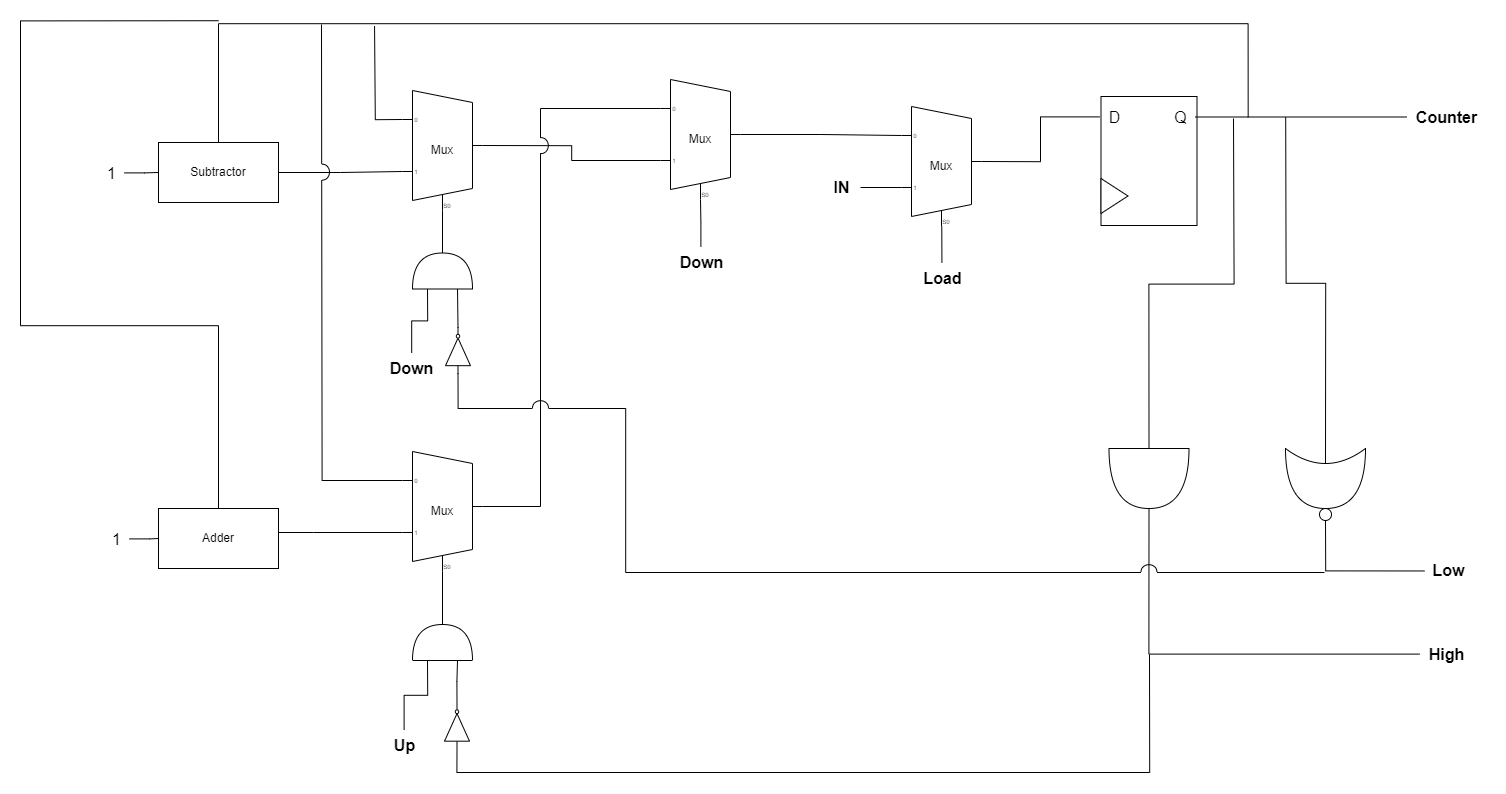

The diagram above was exported from draw.io. Its source (the exported page's mxGraphModel, read from the mxfile embedded in the PNG):
<mxGraphModel dx="2108" dy="2868" grid="0" gridSize="10" guides="1" tooltips="1" connect="1" arrows="1" fold="1" page="0" pageScale="1" pageWidth="827" pageHeight="1169" math="0" shadow="0">
  <root>
    <mxCell id="0" />
    <mxCell id="1" parent="0" />
    <mxCell id="Ym4xe4FT287uwdKxdX6L-2" value="" style="rounded=0;whiteSpace=wrap;html=1;" parent="1" vertex="1">
      <mxGeometry x="716.5" y="-100" width="96" height="129" as="geometry" />
    </mxCell>
    <mxCell id="Ym4xe4FT287uwdKxdX6L-3" value="" style="triangle;whiteSpace=wrap;html=1;" parent="1" vertex="1">
      <mxGeometry x="716.5" y="-18" width="27" height="35" as="geometry" />
    </mxCell>
    <mxCell id="Ym4xe4FT287uwdKxdX6L-4" value="D" style="text;html=1;align=center;verticalAlign=middle;resizable=0;points=[];autosize=1;strokeColor=none;fillColor=none;fontSize=16;" parent="1" vertex="1">
      <mxGeometry x="715" y="-95" width="30" height="31" as="geometry" />
    </mxCell>
    <mxCell id="Ym4xe4FT287uwdKxdX6L-25" value="" style="rounded=0;orthogonalLoop=1;jettySize=auto;html=1;fontSize=12;startSize=8;endSize=8;endArrow=none;endFill=0;" parent="1" source="Ym4xe4FT287uwdKxdX6L-5" edge="1" target="Ym4xe4FT287uwdKxdX6L-26">
      <mxGeometry relative="1" as="geometry">
        <mxPoint x="885.5" y="-79.5" as="targetPoint" />
      </mxGeometry>
    </mxCell>
    <mxCell id="Ym4xe4FT287uwdKxdX6L-5" value="Q" style="text;html=1;align=center;verticalAlign=middle;resizable=0;points=[];autosize=1;strokeColor=none;fillColor=none;fontSize=16;" parent="1" vertex="1">
      <mxGeometry x="780.5" y="-95" width="30" height="31" as="geometry" />
    </mxCell>
    <mxCell id="uPy3z9FFIgUIdOMCj2ZU-18" style="edgeStyle=orthogonalEdgeStyle;rounded=0;orthogonalLoop=1;jettySize=auto;html=1;exitX=1;exitY=0.5;exitDx=0;exitDy=-5;exitPerimeter=0;endArrow=none;endFill=0;" edge="1" parent="1" source="Ym4xe4FT287uwdKxdX6L-8" target="Ym4xe4FT287uwdKxdX6L-4">
      <mxGeometry relative="1" as="geometry" />
    </mxCell>
    <mxCell id="Ym4xe4FT287uwdKxdX6L-8" value="Mux" style="shadow=0;dashed=0;align=center;html=1;strokeWidth=1;shape=mxgraph.electrical.abstract.mux2;whiteSpace=wrap;" parent="1" vertex="1">
      <mxGeometry x="517" y="-90" width="80" height="120" as="geometry" />
    </mxCell>
    <mxCell id="Ym4xe4FT287uwdKxdX6L-13" value="" style="edgeStyle=none;curved=1;rounded=0;orthogonalLoop=1;jettySize=auto;html=1;fontSize=12;startSize=8;endSize=8;endArrow=none;endFill=0;" parent="1" source="Ym4xe4FT287uwdKxdX6L-11" target="Ym4xe4FT287uwdKxdX6L-8" edge="1">
      <mxGeometry relative="1" as="geometry" />
    </mxCell>
    <mxCell id="Ym4xe4FT287uwdKxdX6L-11" value="&lt;font style=&quot;font-size: 16px;&quot;&gt;&lt;b&gt;Load&lt;/b&gt;&lt;/font&gt;" style="text;html=1;align=center;verticalAlign=middle;resizable=0;points=[];autosize=1;strokeColor=none;fillColor=none;fontSize=16;" parent="1" vertex="1">
      <mxGeometry x="529.5" y="66" width="56" height="31" as="geometry" />
    </mxCell>
    <mxCell id="Ym4xe4FT287uwdKxdX6L-14" value="&lt;font style=&quot;font-size: 16px;&quot;&gt;&lt;b&gt;IN&lt;/b&gt;&lt;/font&gt;" style="text;html=1;align=center;verticalAlign=middle;resizable=0;points=[];autosize=1;strokeColor=none;fillColor=none;fontSize=16;" parent="1" vertex="1">
      <mxGeometry x="440" y="-25" width="34" height="31" as="geometry" />
    </mxCell>
    <mxCell id="Ym4xe4FT287uwdKxdX6L-16" style="edgeStyle=none;curved=1;rounded=0;orthogonalLoop=1;jettySize=auto;html=1;entryX=0;entryY=0.65;entryDx=0;entryDy=3;entryPerimeter=0;fontSize=12;startSize=8;endSize=8;endArrow=none;endFill=0;" parent="1" target="Ym4xe4FT287uwdKxdX6L-8" edge="1">
      <mxGeometry relative="1" as="geometry">
        <mxPoint x="476" y="-9" as="sourcePoint" />
      </mxGeometry>
    </mxCell>
    <mxCell id="Ym4xe4FT287uwdKxdX6L-17" value="Mux" style="shadow=0;dashed=0;align=center;html=1;strokeWidth=1;shape=mxgraph.electrical.abstract.mux2;whiteSpace=wrap;" parent="1" vertex="1">
      <mxGeometry x="18" y="255" width="80" height="120" as="geometry" />
    </mxCell>
    <mxCell id="Ym4xe4FT287uwdKxdX6L-26" value="&lt;b&gt;Counter&lt;/b&gt;" style="text;html=1;align=center;verticalAlign=middle;resizable=0;points=[];autosize=1;strokeColor=none;fillColor=none;fontSize=16;" parent="1" vertex="1">
      <mxGeometry x="1022.5" y="-95" width="79" height="31" as="geometry" />
    </mxCell>
    <mxCell id="uPy3z9FFIgUIdOMCj2ZU-50" style="edgeStyle=orthogonalEdgeStyle;rounded=0;orthogonalLoop=1;jettySize=auto;html=1;exitX=0.5;exitY=0;exitDx=0;exitDy=0;endArrow=none;endFill=0;" edge="1" parent="1" source="Ym4xe4FT287uwdKxdX6L-27">
      <mxGeometry relative="1" as="geometry">
        <mxPoint x="863.6668192545576" y="-79.22218831380178" as="targetPoint" />
        <Array as="points">
          <mxPoint x="-166" y="-173" />
          <mxPoint x="864" y="-173" />
        </Array>
      </mxGeometry>
    </mxCell>
    <mxCell id="Ym4xe4FT287uwdKxdX6L-27" value="Subtractor" style="rounded=0;whiteSpace=wrap;html=1;" parent="1" vertex="1">
      <mxGeometry x="-226" y="-54" width="120" height="60" as="geometry" />
    </mxCell>
    <mxCell id="uPy3z9FFIgUIdOMCj2ZU-81" style="edgeStyle=orthogonalEdgeStyle;rounded=0;orthogonalLoop=1;jettySize=auto;html=1;endArrow=none;endFill=0;" edge="1" parent="1" source="Ym4xe4FT287uwdKxdX6L-28">
      <mxGeometry relative="1" as="geometry">
        <mxPoint x="-165.9999999999999" y="-175.77781168619777" as="targetPoint" />
        <Array as="points">
          <mxPoint x="-166" y="129" />
          <mxPoint x="-364" y="129" />
          <mxPoint x="-364" y="-176" />
        </Array>
      </mxGeometry>
    </mxCell>
    <mxCell id="Ym4xe4FT287uwdKxdX6L-28" value="Adder" style="rounded=0;whiteSpace=wrap;html=1;" parent="1" vertex="1">
      <mxGeometry x="-226" y="312" width="120" height="60" as="geometry" />
    </mxCell>
    <mxCell id="uPy3z9FFIgUIdOMCj2ZU-7" style="edgeStyle=orthogonalEdgeStyle;rounded=0;orthogonalLoop=1;jettySize=auto;html=1;entryX=0;entryY=0.65;entryDx=0;entryDy=3;entryPerimeter=0;endArrow=none;endFill=0;" edge="1" parent="1" source="Ym4xe4FT287uwdKxdX6L-28" target="Ym4xe4FT287uwdKxdX6L-17">
      <mxGeometry relative="1" as="geometry">
        <Array as="points">
          <mxPoint x="-71" y="336" />
          <mxPoint x="-71" y="336" />
        </Array>
      </mxGeometry>
    </mxCell>
    <mxCell id="uPy3z9FFIgUIdOMCj2ZU-51" style="edgeStyle=orthogonalEdgeStyle;rounded=0;orthogonalLoop=1;jettySize=auto;html=1;exitX=0;exitY=0.21666666666666667;exitDx=0;exitDy=3;exitPerimeter=0;endArrow=none;endFill=0;" edge="1" parent="1" source="uPy3z9FFIgUIdOMCj2ZU-13">
      <mxGeometry relative="1" as="geometry">
        <mxPoint x="-9.939347700639246" y="-170.484774502841" as="targetPoint" />
      </mxGeometry>
    </mxCell>
    <mxCell id="uPy3z9FFIgUIdOMCj2ZU-13" value="Mux" style="shadow=0;dashed=0;align=center;html=1;strokeWidth=1;shape=mxgraph.electrical.abstract.mux2;whiteSpace=wrap;" vertex="1" parent="1">
      <mxGeometry x="18" y="-106" width="80" height="120" as="geometry" />
    </mxCell>
    <mxCell id="uPy3z9FFIgUIdOMCj2ZU-14" style="edgeStyle=orthogonalEdgeStyle;rounded=0;orthogonalLoop=1;jettySize=auto;html=1;entryX=0;entryY=0.65;entryDx=0;entryDy=3;entryPerimeter=0;endArrow=none;endFill=0;" edge="1" parent="1" source="Ym4xe4FT287uwdKxdX6L-27" target="uPy3z9FFIgUIdOMCj2ZU-13">
      <mxGeometry relative="1" as="geometry" />
    </mxCell>
    <mxCell id="uPy3z9FFIgUIdOMCj2ZU-23" value="Mux" style="shadow=0;dashed=0;align=center;html=1;strokeWidth=1;shape=mxgraph.electrical.abstract.mux2;whiteSpace=wrap;" vertex="1" parent="1">
      <mxGeometry x="276" y="-117.00000000000011" width="80" height="120" as="geometry" />
    </mxCell>
    <mxCell id="uPy3z9FFIgUIdOMCj2ZU-32" style="edgeStyle=orthogonalEdgeStyle;rounded=0;orthogonalLoop=1;jettySize=auto;html=1;exitX=1;exitY=0.5;exitDx=0;exitDy=-5;exitPerimeter=0;entryX=0;entryY=0.21666666666666667;entryDx=0;entryDy=3;entryPerimeter=0;endArrow=none;endFill=0;" edge="1" parent="1" source="uPy3z9FFIgUIdOMCj2ZU-23" target="Ym4xe4FT287uwdKxdX6L-8">
      <mxGeometry relative="1" as="geometry" />
    </mxCell>
    <mxCell id="uPy3z9FFIgUIdOMCj2ZU-44" style="edgeStyle=orthogonalEdgeStyle;rounded=0;orthogonalLoop=1;jettySize=auto;html=1;exitX=1;exitY=0.5;exitDx=0;exitDy=-5;exitPerimeter=0;entryX=0;entryY=0.65;entryDx=0;entryDy=3;entryPerimeter=0;endArrow=none;endFill=0;jumpStyle=arc;" edge="1" parent="1" source="uPy3z9FFIgUIdOMCj2ZU-13" target="uPy3z9FFIgUIdOMCj2ZU-23">
      <mxGeometry relative="1" as="geometry" />
    </mxCell>
    <mxCell id="uPy3z9FFIgUIdOMCj2ZU-52" style="edgeStyle=orthogonalEdgeStyle;rounded=0;orthogonalLoop=1;jettySize=auto;html=1;exitX=1;exitY=0.5;exitDx=0;exitDy=-5;exitPerimeter=0;entryX=0;entryY=0.21666666666666667;entryDx=0;entryDy=3;entryPerimeter=0;endArrow=none;endFill=0;jumpStyle=arc;jumpSize=16;" edge="1" parent="1" source="Ym4xe4FT287uwdKxdX6L-17" target="uPy3z9FFIgUIdOMCj2ZU-23">
      <mxGeometry relative="1" as="geometry">
        <Array as="points">
          <mxPoint x="156" y="310" />
          <mxPoint x="156" y="-88" />
        </Array>
      </mxGeometry>
    </mxCell>
    <mxCell id="uPy3z9FFIgUIdOMCj2ZU-35" value="&lt;font style=&quot;font-size: 16px;&quot;&gt;&lt;b&gt;Down&lt;/b&gt;&lt;/font&gt;" style="text;html=1;align=center;verticalAlign=middle;resizable=0;points=[];autosize=1;strokeColor=none;fillColor=none;" vertex="1" parent="1">
      <mxGeometry x="285.5" y="50" width="62" height="31" as="geometry" />
    </mxCell>
    <mxCell id="uPy3z9FFIgUIdOMCj2ZU-61" value="" style="shape=or;whiteSpace=wrap;html=1;direction=north;" vertex="1" parent="1">
      <mxGeometry x="28" y="428" width="60" height="36" as="geometry" />
    </mxCell>
    <mxCell id="uPy3z9FFIgUIdOMCj2ZU-62" value="&lt;font style=&quot;font-size: 16px;&quot;&gt;&lt;b&gt;Up&lt;/b&gt;&lt;/font&gt;" style="text;html=1;align=center;verticalAlign=middle;resizable=0;points=[];autosize=1;strokeColor=none;fillColor=none;" vertex="1" parent="1">
      <mxGeometry y="533.5" width="39" height="31" as="geometry" />
    </mxCell>
    <mxCell id="uPy3z9FFIgUIdOMCj2ZU-93" style="edgeStyle=orthogonalEdgeStyle;rounded=0;orthogonalLoop=1;jettySize=auto;html=1;exitX=0;exitY=0.5;exitDx=0;exitDy=0;exitPerimeter=0;endArrow=none;endFill=0;" edge="1" parent="1" source="uPy3z9FFIgUIdOMCj2ZU-63">
      <mxGeometry relative="1" as="geometry">
        <mxPoint x="765" y="458" as="targetPoint" />
        <mxPoint x="72" y="555.4999999999999" as="sourcePoint" />
        <Array as="points">
          <mxPoint x="73" y="576" />
          <mxPoint x="765" y="576" />
        </Array>
      </mxGeometry>
    </mxCell>
    <mxCell id="uPy3z9FFIgUIdOMCj2ZU-63" value="" style="verticalLabelPosition=bottom;shadow=0;dashed=0;align=center;html=1;verticalAlign=top;shape=mxgraph.electrical.logic_gates.inverter_2;direction=north;" vertex="1" parent="1">
      <mxGeometry x="60" y="506.5" width="25" height="46" as="geometry" />
    </mxCell>
    <mxCell id="uPy3z9FFIgUIdOMCj2ZU-66" style="edgeStyle=orthogonalEdgeStyle;rounded=0;orthogonalLoop=1;jettySize=auto;html=1;entryX=0;entryY=0.25;entryDx=0;entryDy=0;entryPerimeter=0;endArrow=none;endFill=0;" edge="1" parent="1" source="uPy3z9FFIgUIdOMCj2ZU-62" target="uPy3z9FFIgUIdOMCj2ZU-61">
      <mxGeometry relative="1" as="geometry" />
    </mxCell>
    <mxCell id="uPy3z9FFIgUIdOMCj2ZU-67" style="edgeStyle=orthogonalEdgeStyle;rounded=0;orthogonalLoop=1;jettySize=auto;html=1;exitX=1;exitY=0.5;exitDx=0;exitDy=0;exitPerimeter=0;entryX=0;entryY=0.75;entryDx=0;entryDy=0;entryPerimeter=0;endArrow=none;endFill=0;" edge="1" parent="1" source="uPy3z9FFIgUIdOMCj2ZU-63" target="uPy3z9FFIgUIdOMCj2ZU-61">
      <mxGeometry relative="1" as="geometry" />
    </mxCell>
    <mxCell id="uPy3z9FFIgUIdOMCj2ZU-68" style="edgeStyle=orthogonalEdgeStyle;rounded=0;orthogonalLoop=1;jettySize=auto;html=1;entryX=0.375;entryY=1;entryDx=10;entryDy=0;entryPerimeter=0;endArrow=none;endFill=0;" edge="1" parent="1" source="uPy3z9FFIgUIdOMCj2ZU-61" target="Ym4xe4FT287uwdKxdX6L-17">
      <mxGeometry relative="1" as="geometry" />
    </mxCell>
    <mxCell id="uPy3z9FFIgUIdOMCj2ZU-69" value="" style="shape=or;whiteSpace=wrap;html=1;direction=north;" vertex="1" parent="1">
      <mxGeometry x="28" y="56.5" width="60" height="36" as="geometry" />
    </mxCell>
    <mxCell id="uPy3z9FFIgUIdOMCj2ZU-70" value="&lt;font style=&quot;font-size: 16px;&quot;&gt;&lt;b&gt;Down&lt;/b&gt;&lt;/font&gt;" style="text;html=1;align=center;verticalAlign=middle;resizable=0;points=[];autosize=1;strokeColor=none;fillColor=none;" vertex="1" parent="1">
      <mxGeometry x="-4" y="156.5" width="62" height="31" as="geometry" />
    </mxCell>
    <mxCell id="uPy3z9FFIgUIdOMCj2ZU-71" value="" style="verticalLabelPosition=bottom;shadow=0;dashed=0;align=center;html=1;verticalAlign=top;shape=mxgraph.electrical.logic_gates.inverter_2;direction=north;" vertex="1" parent="1">
      <mxGeometry x="61" y="131" width="25" height="46" as="geometry" />
    </mxCell>
    <mxCell id="uPy3z9FFIgUIdOMCj2ZU-75" style="edgeStyle=orthogonalEdgeStyle;rounded=0;orthogonalLoop=1;jettySize=auto;html=1;exitX=1;exitY=0.5;exitDx=0;exitDy=0;exitPerimeter=0;entryX=0;entryY=0.75;entryDx=0;entryDy=0;entryPerimeter=0;endArrow=none;endFill=0;" edge="1" parent="1" source="uPy3z9FFIgUIdOMCj2ZU-71" target="uPy3z9FFIgUIdOMCj2ZU-69">
      <mxGeometry relative="1" as="geometry" />
    </mxCell>
    <mxCell id="uPy3z9FFIgUIdOMCj2ZU-76" style="edgeStyle=orthogonalEdgeStyle;rounded=0;orthogonalLoop=1;jettySize=auto;html=1;entryX=0.375;entryY=1;entryDx=10;entryDy=0;entryPerimeter=0;endArrow=none;endFill=0;" edge="1" parent="1" source="uPy3z9FFIgUIdOMCj2ZU-69" target="uPy3z9FFIgUIdOMCj2ZU-13">
      <mxGeometry relative="1" as="geometry" />
    </mxCell>
    <mxCell id="uPy3z9FFIgUIdOMCj2ZU-77" style="edgeStyle=orthogonalEdgeStyle;rounded=0;orthogonalLoop=1;jettySize=auto;html=1;entryX=0;entryY=0.25;entryDx=0;entryDy=0;entryPerimeter=0;endArrow=none;endFill=0;" edge="1" parent="1" source="uPy3z9FFIgUIdOMCj2ZU-70" target="uPy3z9FFIgUIdOMCj2ZU-69">
      <mxGeometry relative="1" as="geometry" />
    </mxCell>
    <mxCell id="uPy3z9FFIgUIdOMCj2ZU-82" style="edgeStyle=orthogonalEdgeStyle;rounded=0;orthogonalLoop=1;jettySize=auto;html=1;entryX=0.375;entryY=1;entryDx=10;entryDy=0;entryPerimeter=0;endArrow=none;endFill=0;" edge="1" parent="1" source="uPy3z9FFIgUIdOMCj2ZU-35" target="uPy3z9FFIgUIdOMCj2ZU-23">
      <mxGeometry relative="1" as="geometry" />
    </mxCell>
    <mxCell id="uPy3z9FFIgUIdOMCj2ZU-84" value="" style="edgeStyle=orthogonalEdgeStyle;rounded=0;orthogonalLoop=1;jettySize=auto;html=1;endArrow=none;endFill=0;" edge="1" parent="1" source="uPy3z9FFIgUIdOMCj2ZU-83" target="Ym4xe4FT287uwdKxdX6L-27">
      <mxGeometry relative="1" as="geometry" />
    </mxCell>
    <mxCell id="uPy3z9FFIgUIdOMCj2ZU-83" value="&lt;font style=&quot;font-size: 16px;&quot;&gt;1&lt;/font&gt;" style="text;html=1;align=center;verticalAlign=middle;resizable=0;points=[];autosize=1;strokeColor=none;fillColor=none;" vertex="1" parent="1">
      <mxGeometry x="-287" y="-39" width="27" height="31" as="geometry" />
    </mxCell>
    <mxCell id="uPy3z9FFIgUIdOMCj2ZU-86" value="" style="edgeStyle=orthogonalEdgeStyle;rounded=0;orthogonalLoop=1;jettySize=auto;html=1;endArrow=none;endFill=0;" edge="1" parent="1" source="uPy3z9FFIgUIdOMCj2ZU-85" target="Ym4xe4FT287uwdKxdX6L-28">
      <mxGeometry relative="1" as="geometry" />
    </mxCell>
    <mxCell id="uPy3z9FFIgUIdOMCj2ZU-85" value="&lt;font style=&quot;font-size: 16px;&quot;&gt;1&lt;/font&gt;" style="text;html=1;align=center;verticalAlign=middle;resizable=0;points=[];autosize=1;strokeColor=none;fillColor=none;" vertex="1" parent="1">
      <mxGeometry x="-282" y="327" width="27" height="31" as="geometry" />
    </mxCell>
    <mxCell id="uPy3z9FFIgUIdOMCj2ZU-88" style="edgeStyle=orthogonalEdgeStyle;rounded=0;orthogonalLoop=1;jettySize=auto;html=1;exitX=0;exitY=0.5;exitDx=0;exitDy=0;exitPerimeter=0;endArrow=none;endFill=0;" edge="1" parent="1" source="uPy3z9FFIgUIdOMCj2ZU-87">
      <mxGeometry relative="1" as="geometry">
        <mxPoint x="849" y="-78" as="targetPoint" />
      </mxGeometry>
    </mxCell>
    <mxCell id="uPy3z9FFIgUIdOMCj2ZU-87" value="" style="shape=or;whiteSpace=wrap;html=1;direction=south;" vertex="1" parent="1">
      <mxGeometry x="724.5" y="252" width="80" height="60" as="geometry" />
    </mxCell>
    <mxCell id="uPy3z9FFIgUIdOMCj2ZU-89" value="&lt;font style=&quot;font-size: 16px;&quot;&gt;&lt;b&gt;High&lt;/b&gt;&lt;/font&gt;" style="text;html=1;align=center;verticalAlign=middle;resizable=0;points=[];autosize=1;strokeColor=none;fillColor=none;" vertex="1" parent="1">
      <mxGeometry x="1035" y="442" width="54" height="31" as="geometry" />
    </mxCell>
    <mxCell id="uPy3z9FFIgUIdOMCj2ZU-90" style="edgeStyle=orthogonalEdgeStyle;rounded=0;orthogonalLoop=1;jettySize=auto;html=1;entryX=1;entryY=0.5;entryDx=0;entryDy=0;entryPerimeter=0;endArrow=none;endFill=0;" edge="1" parent="1" source="uPy3z9FFIgUIdOMCj2ZU-89" target="uPy3z9FFIgUIdOMCj2ZU-87">
      <mxGeometry relative="1" as="geometry" />
    </mxCell>
    <mxCell id="uPy3z9FFIgUIdOMCj2ZU-108" style="edgeStyle=orthogonalEdgeStyle;rounded=0;orthogonalLoop=1;jettySize=auto;html=1;endArrow=none;endFill=0;exitX=0.25;exitY=0.5;exitDx=0;exitDy=0;exitPerimeter=0;" edge="1" parent="1" source="uPy3z9FFIgUIdOMCj2ZU-106">
      <mxGeometry relative="1" as="geometry">
        <mxPoint x="901.1961203182445" y="-79.15683880974257" as="targetPoint" />
      </mxGeometry>
    </mxCell>
    <mxCell id="uPy3z9FFIgUIdOMCj2ZU-106" value="" style="shape=xor;whiteSpace=wrap;html=1;direction=south;" vertex="1" parent="1">
      <mxGeometry x="901" y="252" width="80" height="60" as="geometry" />
    </mxCell>
    <mxCell id="uPy3z9FFIgUIdOMCj2ZU-112" style="edgeStyle=orthogonalEdgeStyle;rounded=0;orthogonalLoop=1;jettySize=auto;html=1;entryX=0.018;entryY=0.531;entryDx=0;entryDy=0;entryPerimeter=0;endArrow=none;endFill=0;exitX=0.5;exitY=1;exitDx=0;exitDy=0;" edge="1" parent="1" source="uPy3z9FFIgUIdOMCj2ZU-107" target="uPy3z9FFIgUIdOMCj2ZU-110">
      <mxGeometry relative="1" as="geometry" />
    </mxCell>
    <mxCell id="uPy3z9FFIgUIdOMCj2ZU-107" value="" style="ellipse;whiteSpace=wrap;html=1;aspect=fixed;" vertex="1" parent="1">
      <mxGeometry x="935" y="312" width="12" height="12" as="geometry" />
    </mxCell>
    <mxCell id="uPy3z9FFIgUIdOMCj2ZU-110" value="&lt;font style=&quot;font-size: 16px;&quot;&gt;&lt;b&gt;Low&lt;/b&gt;&lt;/font&gt;" style="text;html=1;align=center;verticalAlign=middle;resizable=0;points=[];autosize=1;strokeColor=none;fillColor=none;" vertex="1" parent="1">
      <mxGeometry x="1039" y="358" width="50" height="31" as="geometry" />
    </mxCell>
    <mxCell id="uPy3z9FFIgUIdOMCj2ZU-114" style="edgeStyle=orthogonalEdgeStyle;rounded=0;orthogonalLoop=1;jettySize=auto;html=1;exitX=0;exitY=0.5;exitDx=0;exitDy=0;exitPerimeter=0;endArrow=none;endFill=0;jumpStyle=arc;jumpSize=16;" edge="1" parent="1" source="uPy3z9FFIgUIdOMCj2ZU-71">
      <mxGeometry relative="1" as="geometry">
        <mxPoint x="940" y="376" as="targetPoint" />
        <Array as="points">
          <mxPoint x="74" y="212" />
          <mxPoint x="241" y="212" />
          <mxPoint x="241" y="376" />
        </Array>
      </mxGeometry>
    </mxCell>
    <mxCell id="uPy3z9FFIgUIdOMCj2ZU-53" style="edgeStyle=orthogonalEdgeStyle;rounded=0;orthogonalLoop=1;jettySize=auto;html=1;exitX=0;exitY=0.21666666666666667;exitDx=0;exitDy=3;exitPerimeter=0;endArrow=none;endFill=0;jumpStyle=arc;jumpSize=16;" edge="1" parent="1" source="Ym4xe4FT287uwdKxdX6L-17">
      <mxGeometry relative="1" as="geometry">
        <mxPoint x="-63" y="-172" as="targetPoint" />
      </mxGeometry>
    </mxCell>
  </root>
</mxGraphModel>